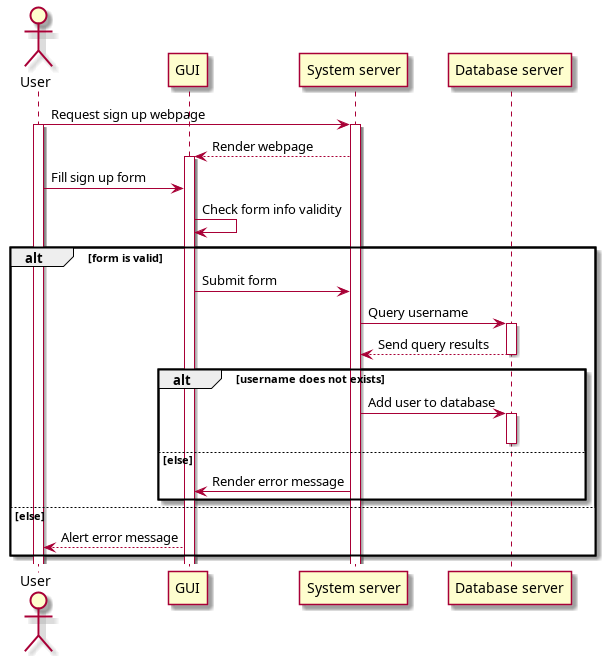

The diagram above was rendered by PlantUML. Its source (embedded in the PNG):
@startuml register_user
actor User as usr
participant "GUI" as fr
participant "System server" as sys
participant "Database server" as db
usr -> sys : Request sign up webpage
activate usr
activate sys
sys --> fr : Render webpage
activate fr
usr -> fr : Fill sign up form
fr -> fr : Check form info validity
alt form is valid
    fr -> sys : Submit form
    sys -> db : Query username
    activate db
    db --> sys : Send query results
    deactivate db
    alt username does not exists
        sys -> db : Add user to database
        activate db
        deactivate db
    else else
        sys -> fr : Render error message
    end
else else
    fr --> usr : Alert error message
end
@enduml